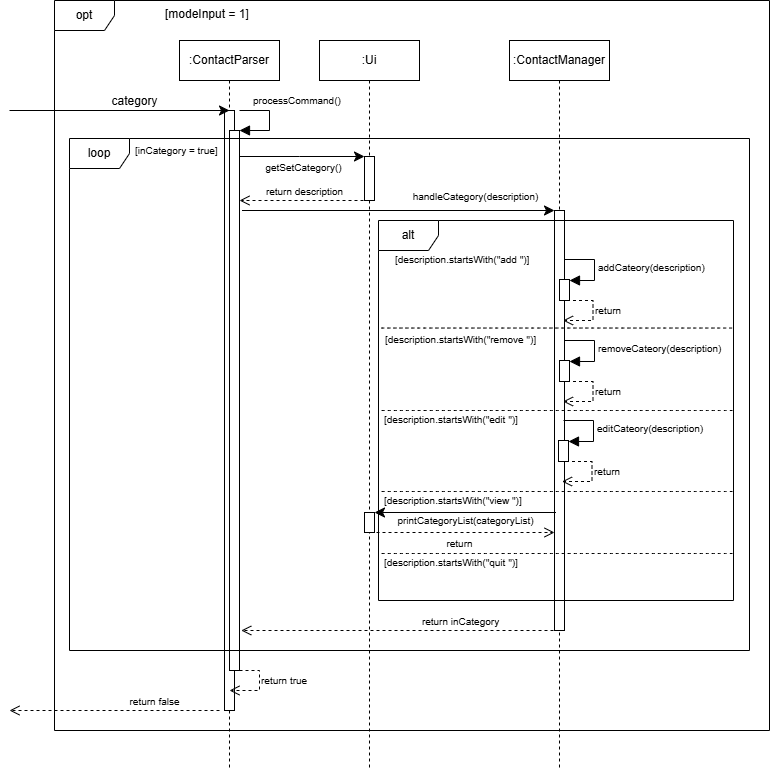

The diagram above was exported from draw.io. Its source (the exported page's mxGraphModel, read from the mxfile embedded in the PNG):
<mxGraphModel dx="1164" dy="607" grid="1" gridSize="10" guides="1" tooltips="1" connect="1" arrows="1" fold="1" page="1" pageScale="1" pageWidth="850" pageHeight="1100" math="0" shadow="0">
  <root>
    <mxCell id="0" />
    <mxCell id="1" parent="0" />
    <mxCell id="aM9ryv3xv72pqoxQDRHE-5" value=":Ui" style="shape=umlLifeline;perimeter=lifelinePerimeter;whiteSpace=wrap;html=1;container=0;dropTarget=0;collapsible=0;recursiveResize=0;outlineConnect=0;portConstraint=eastwest;newEdgeStyle={&quot;edgeStyle&quot;:&quot;elbowEdgeStyle&quot;,&quot;elbow&quot;:&quot;vertical&quot;,&quot;curved&quot;:0,&quot;rounded&quot;:0};" parent="1" vertex="1">
      <mxGeometry x="350" y="70" width="100" height="730" as="geometry" />
    </mxCell>
    <mxCell id="aM9ryv3xv72pqoxQDRHE-6" value="" style="html=1;points=[];perimeter=orthogonalPerimeter;outlineConnect=0;targetShapes=umlLifeline;portConstraint=eastwest;newEdgeStyle={&quot;edgeStyle&quot;:&quot;elbowEdgeStyle&quot;,&quot;elbow&quot;:&quot;vertical&quot;,&quot;curved&quot;:0,&quot;rounded&quot;:0};" parent="aM9ryv3xv72pqoxQDRHE-5" vertex="1">
      <mxGeometry x="45" y="116" width="10" height="44" as="geometry" />
    </mxCell>
    <mxCell id="8m7XX0Qchl5E9fTR76P5-6" value=":ContactParser" style="shape=umlLifeline;perimeter=lifelinePerimeter;whiteSpace=wrap;html=1;container=0;dropTarget=0;collapsible=0;recursiveResize=0;outlineConnect=0;portConstraint=eastwest;newEdgeStyle={&quot;edgeStyle&quot;:&quot;elbowEdgeStyle&quot;,&quot;elbow&quot;:&quot;vertical&quot;,&quot;curved&quot;:0,&quot;rounded&quot;:0};" vertex="1" parent="1">
      <mxGeometry x="210" y="70" width="100" height="730" as="geometry" />
    </mxCell>
    <mxCell id="8m7XX0Qchl5E9fTR76P5-7" value="" style="html=1;points=[];perimeter=orthogonalPerimeter;outlineConnect=0;targetShapes=umlLifeline;portConstraint=eastwest;newEdgeStyle={&quot;edgeStyle&quot;:&quot;elbowEdgeStyle&quot;,&quot;elbow&quot;:&quot;vertical&quot;,&quot;curved&quot;:0,&quot;rounded&quot;:0};" vertex="1" parent="8m7XX0Qchl5E9fTR76P5-6">
      <mxGeometry x="45" y="70" width="10" height="600" as="geometry" />
    </mxCell>
    <mxCell id="8m7XX0Qchl5E9fTR76P5-8" value="" style="html=1;points=[[0,0,0,0,5],[0,1,0,0,-5],[1,0,0,0,5],[1,1,0,0,-5]];perimeter=orthogonalPerimeter;outlineConnect=0;targetShapes=umlLifeline;portConstraint=eastwest;newEdgeStyle={&quot;curved&quot;:0,&quot;rounded&quot;:0};" vertex="1" parent="8m7XX0Qchl5E9fTR76P5-6">
      <mxGeometry x="50" y="90" width="10" height="540" as="geometry" />
    </mxCell>
    <mxCell id="8m7XX0Qchl5E9fTR76P5-9" value="processCommand()" style="html=1;align=left;spacingLeft=2;endArrow=block;rounded=0;edgeStyle=orthogonalEdgeStyle;curved=0;rounded=0;fontSize=10;startSize=8;endSize=8;" edge="1" parent="8m7XX0Qchl5E9fTR76P5-6" target="8m7XX0Qchl5E9fTR76P5-8">
      <mxGeometry x="-0.75" y="10" relative="1" as="geometry">
        <mxPoint x="60" y="70" as="sourcePoint" />
        <Array as="points">
          <mxPoint x="90" y="70" />
          <mxPoint x="90" y="90" />
        </Array>
        <mxPoint as="offset" />
      </mxGeometry>
    </mxCell>
    <mxCell id="8m7XX0Qchl5E9fTR76P5-10" value="" style="endArrow=classic;html=1;rounded=0;fontSize=12;startSize=8;endSize=8;curved=1;" edge="1" parent="1">
      <mxGeometry width="50" height="50" relative="1" as="geometry">
        <mxPoint x="40" y="140" as="sourcePoint" />
        <mxPoint x="260" y="140" as="targetPoint" />
      </mxGeometry>
    </mxCell>
    <mxCell id="8m7XX0Qchl5E9fTR76P5-23" value="category" style="edgeLabel;html=1;align=center;verticalAlign=middle;resizable=0;points=[];fontSize=12;" vertex="1" connectable="0" parent="8m7XX0Qchl5E9fTR76P5-10">
      <mxGeometry x="0.2363" y="-4" relative="1" as="geometry">
        <mxPoint x="-12" y="-14" as="offset" />
      </mxGeometry>
    </mxCell>
    <mxCell id="8m7XX0Qchl5E9fTR76P5-14" value="&lt;font style=&quot;font-size: 10px;&quot;&gt;return true&lt;/font&gt;" style="html=1;verticalAlign=middle;endArrow=open;dashed=1;endSize=8;rounded=0;fontSize=12;edgeStyle=orthogonalEdgeStyle;align=left;labelPosition=right;verticalLabelPosition=middle;" edge="1" parent="1">
      <mxGeometry x="-0.1429" relative="1" as="geometry">
        <mxPoint x="270" y="700" as="sourcePoint" />
        <mxPoint x="260" y="720" as="targetPoint" />
        <Array as="points">
          <mxPoint x="290" y="700" />
          <mxPoint x="290" y="720" />
        </Array>
        <mxPoint as="offset" />
      </mxGeometry>
    </mxCell>
    <mxCell id="8m7XX0Qchl5E9fTR76P5-18" value="opt" style="shape=umlFrame;whiteSpace=wrap;html=1;pointerEvents=0;" vertex="1" parent="1">
      <mxGeometry x="85" y="30" width="715" height="730" as="geometry" />
    </mxCell>
    <mxCell id="8m7XX0Qchl5E9fTR76P5-21" value="[modeInput = 1]" style="text;strokeColor=none;fillColor=none;align=left;verticalAlign=top;spacingLeft=4;spacingRight=4;overflow=hidden;rotatable=0;points=[[0,0.5],[1,0.5]];portConstraint=eastwest;whiteSpace=wrap;html=1;" vertex="1" parent="1">
      <mxGeometry x="190" y="30" width="100" height="26" as="geometry" />
    </mxCell>
    <mxCell id="8m7XX0Qchl5E9fTR76P5-24" value=":ContactManager" style="shape=umlLifeline;perimeter=lifelinePerimeter;whiteSpace=wrap;html=1;container=0;dropTarget=0;collapsible=0;recursiveResize=0;outlineConnect=0;portConstraint=eastwest;newEdgeStyle={&quot;edgeStyle&quot;:&quot;elbowEdgeStyle&quot;,&quot;elbow&quot;:&quot;vertical&quot;,&quot;curved&quot;:0,&quot;rounded&quot;:0};" vertex="1" parent="1">
      <mxGeometry x="540" y="70" width="100" height="730" as="geometry" />
    </mxCell>
    <mxCell id="8m7XX0Qchl5E9fTR76P5-25" value="" style="html=1;points=[];perimeter=orthogonalPerimeter;outlineConnect=0;targetShapes=umlLifeline;portConstraint=eastwest;newEdgeStyle={&quot;edgeStyle&quot;:&quot;elbowEdgeStyle&quot;,&quot;elbow&quot;:&quot;vertical&quot;,&quot;curved&quot;:0,&quot;rounded&quot;:0};" vertex="1" parent="8m7XX0Qchl5E9fTR76P5-24">
      <mxGeometry x="45" y="170" width="10" height="420" as="geometry" />
    </mxCell>
    <mxCell id="8m7XX0Qchl5E9fTR76P5-26" style="edgeStyle=none;curved=0;rounded=0;orthogonalLoop=1;jettySize=auto;html=1;fontSize=12;startSize=8;endSize=8;" edge="1" parent="1">
      <mxGeometry relative="1" as="geometry">
        <mxPoint x="270" y="186" as="sourcePoint" />
        <mxPoint x="395" y="186" as="targetPoint" />
        <Array as="points">
          <mxPoint x="330" y="186" />
        </Array>
      </mxGeometry>
    </mxCell>
    <mxCell id="8m7XX0Qchl5E9fTR76P5-28" value="getSetCategory()" style="edgeLabel;html=1;align=center;verticalAlign=middle;resizable=0;points=[];fontSize=10;" vertex="1" connectable="0" parent="8m7XX0Qchl5E9fTR76P5-26">
      <mxGeometry x="0.005" y="-7" relative="1" as="geometry">
        <mxPoint y="3" as="offset" />
      </mxGeometry>
    </mxCell>
    <mxCell id="8m7XX0Qchl5E9fTR76P5-29" value="&lt;font style=&quot;font-size: 10px;&quot;&gt;return description&lt;/font&gt;" style="html=1;verticalAlign=bottom;endArrow=open;dashed=1;endSize=8;curved=0;rounded=0;fontSize=12;" edge="1" parent="1">
      <mxGeometry relative="1" as="geometry">
        <mxPoint x="400" y="230" as="sourcePoint" />
        <mxPoint x="270" y="230" as="targetPoint" />
        <mxPoint as="offset" />
      </mxGeometry>
    </mxCell>
    <mxCell id="8m7XX0Qchl5E9fTR76P5-30" value="" style="endArrow=classic;html=1;rounded=0;fontSize=12;startSize=8;endSize=8;curved=1;" edge="1" parent="1" target="8m7XX0Qchl5E9fTR76P5-25">
      <mxGeometry width="50" height="50" relative="1" as="geometry">
        <mxPoint x="272.5" y="240" as="sourcePoint" />
        <mxPoint x="547.5" y="240.5" as="targetPoint" />
      </mxGeometry>
    </mxCell>
    <mxCell id="8m7XX0Qchl5E9fTR76P5-31" value="&lt;font style=&quot;font-size: 10px;&quot;&gt;&lt;font style=&quot;font-size: 10px;&quot;&gt;handleCategory&lt;/font&gt;(description)&lt;/font&gt;" style="edgeLabel;html=1;align=center;verticalAlign=middle;resizable=0;points=[];fontSize=12;" vertex="1" connectable="0" parent="8m7XX0Qchl5E9fTR76P5-30">
      <mxGeometry x="0.2363" y="-4" relative="1" as="geometry">
        <mxPoint x="40" y="-19" as="offset" />
      </mxGeometry>
    </mxCell>
    <mxCell id="8m7XX0Qchl5E9fTR76P5-32" value="loop" style="shape=umlFrame;whiteSpace=wrap;html=1;pointerEvents=0;" vertex="1" parent="1">
      <mxGeometry x="100" y="168" width="680" height="512" as="geometry" />
    </mxCell>
    <mxCell id="8m7XX0Qchl5E9fTR76P5-33" value="[inCategory = true]" style="text;strokeColor=none;fillColor=none;align=left;verticalAlign=top;spacingLeft=4;spacingRight=4;overflow=hidden;rotatable=0;points=[[0,0.5],[1,0.5]];portConstraint=eastwest;whiteSpace=wrap;html=1;fontSize=10;" vertex="1" parent="1">
      <mxGeometry x="160" y="168" width="140" height="42" as="geometry" />
    </mxCell>
    <mxCell id="8m7XX0Qchl5E9fTR76P5-34" value="&lt;font style=&quot;font-size: 10px;&quot;&gt;return inCategory&lt;/font&gt;" style="html=1;verticalAlign=bottom;endArrow=open;dashed=1;endSize=8;curved=0;rounded=0;fontSize=12;exitX=0.5;exitY=1;exitDx=0;exitDy=0;exitPerimeter=0;" edge="1" parent="1" source="8m7XX0Qchl5E9fTR76P5-25">
      <mxGeometry x="-0.3773" relative="1" as="geometry">
        <mxPoint x="548.25" y="660" as="sourcePoint" />
        <mxPoint x="271.76" y="660" as="targetPoint" />
        <mxPoint as="offset" />
      </mxGeometry>
    </mxCell>
    <mxCell id="8m7XX0Qchl5E9fTR76P5-35" value="alt" style="shape=umlFrame;whiteSpace=wrap;html=1;pointerEvents=0;" vertex="1" parent="1">
      <mxGeometry x="409" y="250" width="355" height="380" as="geometry" />
    </mxCell>
    <mxCell id="8m7XX0Qchl5E9fTR76P5-36" value="[description.startsWith(&quot;add &quot;)]" style="text;strokeColor=none;fillColor=none;align=left;verticalAlign=top;spacingLeft=4;spacingRight=4;overflow=hidden;rotatable=0;points=[[0,0.5],[1,0.5]];portConstraint=eastwest;whiteSpace=wrap;html=1;fontSize=10;" vertex="1" parent="1">
      <mxGeometry x="420" y="277" width="148" height="42" as="geometry" />
    </mxCell>
    <mxCell id="8m7XX0Qchl5E9fTR76P5-37" value="" style="html=1;points=[[0,0,0,0,5],[0,1,0,0,-5],[1,0,0,0,5],[1,1,0,0,-5]];perimeter=orthogonalPerimeter;outlineConnect=0;targetShapes=umlLifeline;portConstraint=eastwest;newEdgeStyle={&quot;curved&quot;:0,&quot;rounded&quot;:0};" vertex="1" parent="1">
      <mxGeometry x="590" y="309" width="10" height="21" as="geometry" />
    </mxCell>
    <mxCell id="8m7XX0Qchl5E9fTR76P5-38" value="&lt;font style=&quot;font-size: 10px;&quot;&gt;addCateory(description)&lt;/font&gt;" style="html=1;align=left;spacingLeft=2;endArrow=block;rounded=0;edgeStyle=orthogonalEdgeStyle;curved=0;rounded=0;fontSize=12;startSize=8;endSize=8;" edge="1" target="8m7XX0Qchl5E9fTR76P5-37" parent="1">
      <mxGeometry relative="1" as="geometry">
        <mxPoint x="595" y="289" as="sourcePoint" />
        <Array as="points">
          <mxPoint x="625" y="289" />
          <mxPoint x="625" y="310" />
        </Array>
      </mxGeometry>
    </mxCell>
    <mxCell id="8m7XX0Qchl5E9fTR76P5-39" value="&lt;font style=&quot;font-size: 10px;&quot;&gt;return&lt;/font&gt;" style="html=1;verticalAlign=middle;endArrow=open;dashed=1;endSize=8;rounded=0;fontSize=12;edgeStyle=orthogonalEdgeStyle;align=left;labelPosition=right;verticalLabelPosition=middle;" edge="1" parent="1">
      <mxGeometry x="-0.1429" relative="1" as="geometry">
        <mxPoint x="603.5" y="330" as="sourcePoint" />
        <mxPoint x="593.5" y="350" as="targetPoint" />
        <Array as="points">
          <mxPoint x="623.5" y="330" />
          <mxPoint x="623.5" y="350" />
        </Array>
        <mxPoint as="offset" />
      </mxGeometry>
    </mxCell>
    <mxCell id="8m7XX0Qchl5E9fTR76P5-40" value="" style="endArrow=none;dashed=1;html=1;rounded=0;fontSize=12;startSize=8;endSize=8;curved=1;entryX=0.004;entryY=0.283;entryDx=0;entryDy=0;entryPerimeter=0;exitX=0.996;exitY=0.283;exitDx=0;exitDy=0;exitPerimeter=0;" edge="1" parent="1" source="8m7XX0Qchl5E9fTR76P5-35" target="8m7XX0Qchl5E9fTR76P5-35">
      <mxGeometry width="50" height="50" relative="1" as="geometry">
        <mxPoint x="738" y="360" as="sourcePoint" />
        <mxPoint x="450" y="379.99972972972967" as="targetPoint" />
      </mxGeometry>
    </mxCell>
    <mxCell id="8m7XX0Qchl5E9fTR76P5-41" value="[description.startsWith(&quot;remove &quot;)]" style="text;strokeColor=none;fillColor=none;align=left;verticalAlign=top;spacingLeft=4;spacingRight=4;overflow=hidden;rotatable=0;points=[[0,0.5],[1,0.5]];portConstraint=eastwest;whiteSpace=wrap;html=1;fontSize=10;" vertex="1" parent="1">
      <mxGeometry x="410" y="357" width="166" height="42" as="geometry" />
    </mxCell>
    <mxCell id="8m7XX0Qchl5E9fTR76P5-43" value="" style="html=1;points=[[0,0,0,0,5],[0,1,0,0,-5],[1,0,0,0,5],[1,1,0,0,-5]];perimeter=orthogonalPerimeter;outlineConnect=0;targetShapes=umlLifeline;portConstraint=eastwest;newEdgeStyle={&quot;curved&quot;:0,&quot;rounded&quot;:0};" vertex="1" parent="1">
      <mxGeometry x="590" y="390" width="10" height="21" as="geometry" />
    </mxCell>
    <mxCell id="8m7XX0Qchl5E9fTR76P5-44" value="&lt;font style=&quot;font-size: 10px;&quot;&gt;removeCateory(description)&lt;/font&gt;" style="html=1;align=left;spacingLeft=2;endArrow=block;rounded=0;edgeStyle=orthogonalEdgeStyle;curved=0;rounded=0;fontSize=12;startSize=8;endSize=8;" edge="1" parent="1" target="8m7XX0Qchl5E9fTR76P5-43">
      <mxGeometry relative="1" as="geometry">
        <mxPoint x="595" y="370" as="sourcePoint" />
        <Array as="points">
          <mxPoint x="625" y="370" />
          <mxPoint x="625" y="391" />
        </Array>
      </mxGeometry>
    </mxCell>
    <mxCell id="8m7XX0Qchl5E9fTR76P5-45" value="&lt;font style=&quot;font-size: 10px;&quot;&gt;return&lt;/font&gt;" style="html=1;verticalAlign=middle;endArrow=open;dashed=1;endSize=8;rounded=0;fontSize=12;edgeStyle=orthogonalEdgeStyle;align=left;labelPosition=right;verticalLabelPosition=middle;" edge="1" parent="1">
      <mxGeometry x="-0.1429" relative="1" as="geometry">
        <mxPoint x="603.5" y="411" as="sourcePoint" />
        <mxPoint x="593.5" y="431" as="targetPoint" />
        <Array as="points">
          <mxPoint x="623.5" y="411" />
          <mxPoint x="623.5" y="431" />
        </Array>
        <mxPoint as="offset" />
      </mxGeometry>
    </mxCell>
    <mxCell id="8m7XX0Qchl5E9fTR76P5-46" value="" style="endArrow=none;dashed=1;html=1;rounded=0;fontSize=12;startSize=8;endSize=8;curved=1;entryX=0.004;entryY=0.283;entryDx=0;entryDy=0;entryPerimeter=0;exitX=0.996;exitY=0.283;exitDx=0;exitDy=0;exitPerimeter=0;" edge="1" parent="1">
      <mxGeometry width="50" height="50" relative="1" as="geometry">
        <mxPoint x="763" y="440" as="sourcePoint" />
        <mxPoint x="410" y="440" as="targetPoint" />
      </mxGeometry>
    </mxCell>
    <mxCell id="8m7XX0Qchl5E9fTR76P5-47" value="[description.startsWith(&quot;edit &quot;)]" style="text;strokeColor=none;fillColor=none;align=left;verticalAlign=top;spacingLeft=4;spacingRight=4;overflow=hidden;rotatable=0;points=[[0,0.5],[1,0.5]];portConstraint=eastwest;whiteSpace=wrap;html=1;fontSize=10;" vertex="1" parent="1">
      <mxGeometry x="409" y="437" width="166" height="42" as="geometry" />
    </mxCell>
    <mxCell id="8m7XX0Qchl5E9fTR76P5-48" value="" style="html=1;points=[[0,0,0,0,5],[0,1,0,0,-5],[1,0,0,0,5],[1,1,0,0,-5]];perimeter=orthogonalPerimeter;outlineConnect=0;targetShapes=umlLifeline;portConstraint=eastwest;newEdgeStyle={&quot;curved&quot;:0,&quot;rounded&quot;:0};" vertex="1" parent="1">
      <mxGeometry x="589" y="470" width="10" height="21" as="geometry" />
    </mxCell>
    <mxCell id="8m7XX0Qchl5E9fTR76P5-49" value="&lt;font style=&quot;font-size: 10px;&quot;&gt;edit&lt;span style=&quot;color: rgba(0, 0, 0, 0); font-family: monospace; font-size: 0px; background-color: rgb(251, 251, 251);&quot;&gt;%3CmxGraphModel%3E%3Croot%3E%3CmxCell%20id%3D%220%22%2F%3E%3CmxCell%20id%3D%221%22%20parent%3D%220%22%2F%3E%3CmxCell%20id%3D%222%22%20value%3D%22%22%20style%3D%22endArrow%3Dnone%3Bdashed%3D1%3Bhtml%3D1%3Brounded%3D0%3BfontSize%3D12%3BstartSize%3D8%3BendSize%3D8%3Bcurved%3D1%3BentryX%3D0.004%3BentryY%3D0.283%3BentryDx%3D0%3BentryDy%3D0%3BentryPerimeter%3D0%3BexitX%3D0.996%3BexitY%3D0.283%3BexitDx%3D0%3BexitDy%3D0%3BexitPerimeter%3D0%3B%22%20edge%3D%221%22%20parent%3D%221%22%3E%3CmxGeometry%20width%3D%2250%22%20height%3D%2250%22%20relative%3D%221%22%20as%3D%22geometry%22%3E%3CmxPoint%20x%3D%22759%22%20y%3D%22360%22%20as%3D%22sourcePoint%22%2F%3E%3CmxPoint%20x%3D%22406%22%20y%3D%22360%22%20as%3D%22targetPoint%22%2F%3E%3C%2FmxGeometry%3E%3C%2FmxCell%3E%3CmxCell%20id%3D%223%22%20value%3D%22%5Bdescription.startsWith(%26quot%3Bremove%20%26quot%3B)%5D%22%20style%3D%22text%3BstrokeColor%3Dnone%3BfillColor%3Dnone%3Balign%3Dleft%3BverticalAlign%3Dtop%3BspacingLeft%3D4%3BspacingRight%3D4%3Boverflow%3Dhidden%3Brotatable%3D0%3Bpoints%3D%5B%5B0%2C0.5%5D%2C%5B1%2C0.5%5D%5D%3BportConstraint%3Deastwest%3BwhiteSpace%3Dwrap%3Bhtml%3D1%3BfontSize%3D10%3B%22%20vertex%3D%221%22%20parent%3D%221%22%3E%3CmxGeometry%20x%3D%22410%22%20y%3D%22357%22%20width%3D%22166%22%20height%3D%2242%22%20as%3D%22geometry%22%2F%3E%3C%2FmxCell%3E%3CmxCell%20id%3D%224%22%20value%3D%22%22%20style%3D%22html%3D1%3Bpoints%3D%5B%5B0%2C0%2C0%2C0%2C5%5D%2C%5B0%2C1%2C0%2C0%2C-5%5D%2C%5B1%2C0%2C0%2C0%2C5%5D%2C%5B1%2C1%2C0%2C0%2C-5%5D%5D%3Bperimeter%3DorthogonalPerimeter%3BoutlineConnect%3D0%3BtargetShapes%3DumlLifeline%3BportConstraint%3Deastwest%3BnewEdgeStyle%3D%7B%26quot%3Bcurved%26quot%3B%3A0%2C%26quot%3Brounded%26quot%3B%3A0%7D%3B%22%20vertex%3D%221%22%20parent%3D%221%22%3E%3CmxGeometry%20x%3D%22590%22%20y%3D%22390%22%20width%3D%2210%22%20height%3D%2221%22%20as%3D%22geometry%22%2F%3E%3C%2FmxCell%3E%3CmxCell%20id%3D%225%22%20value%3D%22%26lt%3Bfont%20style%3D%26quot%3Bfont-size%3A%2010px%3B%26quot%3B%26gt%3BremoveCateory(description)%26lt%3B%2Ffont%26gt%3B%22%20style%3D%22html%3D1%3Balign%3Dleft%3BspacingLeft%3D2%3BendArrow%3Dblock%3Brounded%3D0%3BedgeStyle%3DorthogonalEdgeStyle%3Bcurved%3D0%3Brounded%3D0%3BfontSize%3D12%3BstartSize%3D8%3BendSize%3D8%3B%22%20edge%3D%221%22%20target%3D%224%22%20parent%3D%221%22%3E%3CmxGeometry%20relative%3D%221%22%20as%3D%22geometry%22%3E%3CmxPoint%20x%3D%22595%22%20y%3D%22370%22%20as%3D%22sourcePoint%22%2F%3E%3CArray%20as%3D%22points%22%3E%3CmxPoint%20x%3D%22625%22%20y%3D%22370%22%2F%3E%3CmxPoint%20x%3D%22625%22%20y%3D%22391%22%2F%3E%3C%2FArray%3E%3C%2FmxGeometry%3E%3C%2FmxCell%3E%3CmxCell%20id%3D%226%22%20value%3D%22%26lt%3Bfont%20style%3D%26quot%3Bfont-size%3A%2010px%3B%26quot%3B%26gt%3Breturn%26lt%3B%2Ffont%26gt%3B%22%20style%3D%22html%3D1%3BverticalAlign%3Dmiddle%3BendArrow%3Dopen%3Bdashed%3D1%3BendSize%3D8%3Brounded%3D0%3BfontSize%3D12%3BedgeStyle%3DorthogonalEdgeStyle%3Balign%3Dleft%3BlabelPosition%3Dright%3BverticalLabelPosition%3Dmiddle%3B%22%20edge%3D%221%22%20parent%3D%221%22%3E%3CmxGeometry%20x%3D%22-0.1429%22%20relative%3D%221%22%20as%3D%22geometry%22%3E%3CmxPoint%20x%3D%22603.5%22%20y%3D%22411%22%20as%3D%22sourcePoint%22%2F%3E%3CmxPoint%20x%3D%22593.5%22%20y%3D%22431%22%20as%3D%22targetPoint%22%2F%3E%3CArray%20as%3D%22points%22%3E%3CmxPoint%20x%3D%22623.5%22%20y%3D%22411%22%2F%3E%3CmxPoint%20x%3D%22623.5%22%20y%3D%22431%22%2F%3E%3C%2FArray%3E%3CmxPoint%20as%3D%22offset%22%2F%3E%3C%2FmxGeometry%3E%3C%2FmxCell%3E%3C%2Froot%3E%3C%2FmxGraphModel%3E&lt;/span&gt;Cateory(description)&lt;/font&gt;" style="html=1;align=left;spacingLeft=2;endArrow=block;rounded=0;edgeStyle=orthogonalEdgeStyle;curved=0;rounded=0;fontSize=12;startSize=8;endSize=8;" edge="1" parent="1" target="8m7XX0Qchl5E9fTR76P5-48">
      <mxGeometry relative="1" as="geometry">
        <mxPoint x="594" y="450" as="sourcePoint" />
        <Array as="points">
          <mxPoint x="624" y="450" />
          <mxPoint x="624" y="471" />
        </Array>
      </mxGeometry>
    </mxCell>
    <mxCell id="8m7XX0Qchl5E9fTR76P5-50" value="&lt;font style=&quot;font-size: 10px;&quot;&gt;return&lt;/font&gt;" style="html=1;verticalAlign=middle;endArrow=open;dashed=1;endSize=8;rounded=0;fontSize=12;edgeStyle=orthogonalEdgeStyle;align=left;labelPosition=right;verticalLabelPosition=middle;" edge="1" parent="1">
      <mxGeometry x="-0.1429" relative="1" as="geometry">
        <mxPoint x="602.5" y="491" as="sourcePoint" />
        <mxPoint x="592.5" y="511" as="targetPoint" />
        <Array as="points">
          <mxPoint x="622.5" y="491" />
          <mxPoint x="622.5" y="511" />
        </Array>
        <mxPoint as="offset" />
      </mxGeometry>
    </mxCell>
    <mxCell id="8m7XX0Qchl5E9fTR76P5-51" value="" style="endArrow=none;dashed=1;html=1;rounded=0;fontSize=12;startSize=8;endSize=8;curved=1;entryX=0.004;entryY=0.283;entryDx=0;entryDy=0;entryPerimeter=0;exitX=0.996;exitY=0.283;exitDx=0;exitDy=0;exitPerimeter=0;" edge="1" parent="1">
      <mxGeometry width="50" height="50" relative="1" as="geometry">
        <mxPoint x="763" y="521" as="sourcePoint" />
        <mxPoint x="410" y="521" as="targetPoint" />
      </mxGeometry>
    </mxCell>
    <mxCell id="8m7XX0Qchl5E9fTR76P5-57" value="" style="edgeStyle=none;curved=1;rounded=0;orthogonalLoop=1;jettySize=auto;html=1;fontSize=10;startSize=8;endSize=8;" edge="1" parent="1" target="8m7XX0Qchl5E9fTR76P5-56">
      <mxGeometry relative="1" as="geometry">
        <mxPoint x="586.5" y="542" as="sourcePoint" />
        <mxPoint x="401.5" y="542" as="targetPoint" />
      </mxGeometry>
    </mxCell>
    <mxCell id="8m7XX0Qchl5E9fTR76P5-59" value="printCategoryList(categoryList)" style="edgeLabel;html=1;align=center;verticalAlign=middle;resizable=0;points=[];fontSize=10;" vertex="1" connectable="0" parent="8m7XX0Qchl5E9fTR76P5-57">
      <mxGeometry x="-0.1902" y="2" relative="1" as="geometry">
        <mxPoint x="-18" y="5" as="offset" />
      </mxGeometry>
    </mxCell>
    <mxCell id="8m7XX0Qchl5E9fTR76P5-52" value="[description.startsWith(&quot;view &quot;)]" style="text;strokeColor=none;fillColor=none;align=left;verticalAlign=top;spacingLeft=4;spacingRight=4;overflow=hidden;rotatable=0;points=[[0,0.5],[1,0.5]];portConstraint=eastwest;whiteSpace=wrap;html=1;fontSize=10;" vertex="1" parent="1">
      <mxGeometry x="409" y="518" width="161" height="22" as="geometry" />
    </mxCell>
    <mxCell id="8m7XX0Qchl5E9fTR76P5-56" value="" style="html=1;points=[];perimeter=orthogonalPerimeter;outlineConnect=0;targetShapes=umlLifeline;portConstraint=eastwest;newEdgeStyle={&quot;edgeStyle&quot;:&quot;elbowEdgeStyle&quot;,&quot;elbow&quot;:&quot;vertical&quot;,&quot;curved&quot;:0,&quot;rounded&quot;:0};" vertex="1" parent="1">
      <mxGeometry x="395" y="542" width="10" height="20" as="geometry" />
    </mxCell>
    <mxCell id="8m7XX0Qchl5E9fTR76P5-58" value="&lt;font style=&quot;font-size: 10px;&quot;&gt;return&lt;/font&gt;" style="html=1;verticalAlign=bottom;endArrow=open;dashed=1;endSize=8;curved=0;rounded=0;fontSize=12;" edge="1" parent="1">
      <mxGeometry y="-20" relative="1" as="geometry">
        <mxPoint x="395" y="562" as="sourcePoint" />
        <mxPoint x="585" y="562" as="targetPoint" />
        <mxPoint as="offset" />
      </mxGeometry>
    </mxCell>
    <mxCell id="8m7XX0Qchl5E9fTR76P5-61" value="" style="endArrow=none;dashed=1;html=1;rounded=0;fontSize=12;startSize=8;endSize=8;curved=1;entryX=0.004;entryY=0.283;entryDx=0;entryDy=0;entryPerimeter=0;exitX=0.996;exitY=0.283;exitDx=0;exitDy=0;exitPerimeter=0;" edge="1" parent="1">
      <mxGeometry width="50" height="50" relative="1" as="geometry">
        <mxPoint x="763" y="583" as="sourcePoint" />
        <mxPoint x="410" y="583" as="targetPoint" />
      </mxGeometry>
    </mxCell>
    <mxCell id="8m7XX0Qchl5E9fTR76P5-62" value="[description.startsWith(&quot;quit &quot;)]" style="text;strokeColor=none;fillColor=none;align=left;verticalAlign=top;spacingLeft=4;spacingRight=4;overflow=hidden;rotatable=0;points=[[0,0.5],[1,0.5]];portConstraint=eastwest;whiteSpace=wrap;html=1;fontSize=10;" vertex="1" parent="1">
      <mxGeometry x="409" y="580" width="166" height="42" as="geometry" />
    </mxCell>
    <mxCell id="627-WnB5DWGu039T4_hm-1" value="&lt;font style=&quot;font-size: 10px;&quot;&gt;return false&lt;/font&gt;" style="html=1;verticalAlign=bottom;endArrow=open;dashed=1;endSize=8;curved=0;rounded=0;fontSize=12;" edge="1" parent="1">
      <mxGeometry x="-0.3773" relative="1" as="geometry">
        <mxPoint x="250" y="740" as="sourcePoint" />
        <mxPoint x="40" y="740" as="targetPoint" />
        <mxPoint as="offset" />
      </mxGeometry>
    </mxCell>
  </root>
</mxGraphModel>